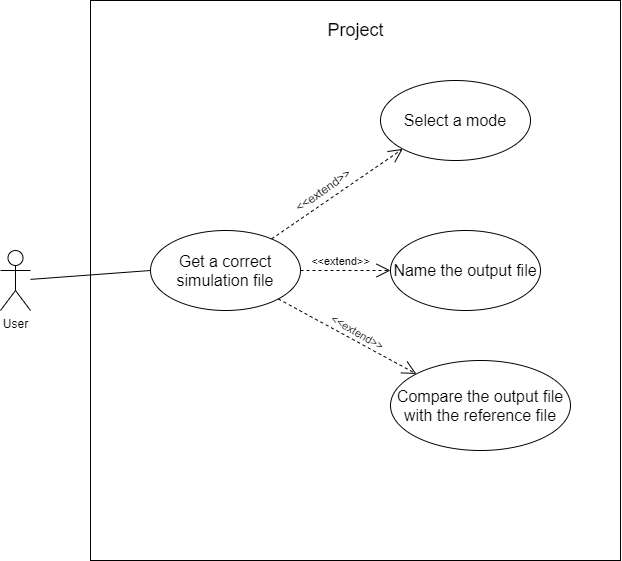

The diagram above was exported from draw.io. Its source (the exported page's mxGraphModel, read from the mxfile embedded in the PNG):
<mxGraphModel dx="1117" dy="710" grid="1" gridSize="10" guides="1" tooltips="1" connect="1" arrows="1" fold="1" page="1" pageScale="1" pageWidth="827" pageHeight="1169" math="0" shadow="0">
  <root>
    <mxCell id="HpgWZL6irrlq3ANJ14E6-0" />
    <mxCell id="HpgWZL6irrlq3ANJ14E6-1" parent="HpgWZL6irrlq3ANJ14E6-0" />
    <mxCell id="HpgWZL6irrlq3ANJ14E6-2" value="" style="verticalLabelPosition=bottom;verticalAlign=top;html=1;shape=mxgraph.basic.rect;fillColor2=none;strokeWidth=1;size=20;indent=5;connectable=1;noLabel=0;editable=0;movableLabel=1;" vertex="1" parent="HpgWZL6irrlq3ANJ14E6-1">
      <mxGeometry x="210" y="120" width="530" height="560" as="geometry">
        <mxPoint x="-6" y="-272" as="offset" />
      </mxGeometry>
    </mxCell>
    <mxCell id="HpgWZL6irrlq3ANJ14E6-3" value="User" style="shape=umlActor;verticalLabelPosition=bottom;verticalAlign=top;html=1;" vertex="1" parent="HpgWZL6irrlq3ANJ14E6-1">
      <mxGeometry x="120" y="370" width="30" height="60" as="geometry" />
    </mxCell>
    <mxCell id="HpgWZL6irrlq3ANJ14E6-4" value="&lt;font style=&quot;font-size: 18px&quot;&gt;Project&lt;/font&gt;" style="text;html=1;resizable=0;autosize=1;align=center;verticalAlign=middle;points=[];fillColor=none;strokeColor=none;rounded=0;" vertex="1" parent="HpgWZL6irrlq3ANJ14E6-1">
      <mxGeometry x="440" y="140" width="70" height="20" as="geometry" />
    </mxCell>
    <mxCell id="HpgWZL6irrlq3ANJ14E6-5" value="&lt;font style=&quot;font-size: 16px&quot;&gt;Select a mode&lt;/font&gt;" style="ellipse;whiteSpace=wrap;html=1;align=center;" vertex="1" parent="HpgWZL6irrlq3ANJ14E6-1">
      <mxGeometry x="500" y="200" width="150" height="80" as="geometry" />
    </mxCell>
    <mxCell id="HpgWZL6irrlq3ANJ14E6-6" value="&lt;span style=&quot;font-size: 16px&quot;&gt;Name the output file&lt;/span&gt;" style="ellipse;whiteSpace=wrap;html=1;align=center;" vertex="1" parent="HpgWZL6irrlq3ANJ14E6-1">
      <mxGeometry x="510" y="350" width="150" height="80" as="geometry" />
    </mxCell>
    <mxCell id="HpgWZL6irrlq3ANJ14E6-7" value="&lt;font style=&quot;font-size: 16px&quot;&gt;Get a correct simulation file&lt;/font&gt;" style="ellipse;whiteSpace=wrap;html=1;align=center;" vertex="1" parent="HpgWZL6irrlq3ANJ14E6-1">
      <mxGeometry x="270" y="350" width="150" height="80" as="geometry" />
    </mxCell>
    <mxCell id="HpgWZL6irrlq3ANJ14E6-8" value="" style="endArrow=open;dashed=1;endFill=0;endSize=12;html=1;entryX=0;entryY=1;entryDx=0;entryDy=0;" edge="1" parent="HpgWZL6irrlq3ANJ14E6-1" source="HpgWZL6irrlq3ANJ14E6-7" target="HpgWZL6irrlq3ANJ14E6-5">
      <mxGeometry width="160" relative="1" as="geometry">
        <mxPoint x="300" y="320" as="sourcePoint" />
        <mxPoint x="460" y="320" as="targetPoint" />
      </mxGeometry>
    </mxCell>
    <mxCell id="HpgWZL6irrlq3ANJ14E6-9" value="&lt;font style=&quot;font-size: 12px&quot;&gt;&amp;lt;&amp;lt;extend&amp;gt;&amp;gt;&lt;/font&gt;" style="edgeLabel;html=1;align=center;verticalAlign=middle;resizable=0;points=[];rotation=-35;" vertex="1" connectable="0" parent="HpgWZL6irrlq3ANJ14E6-8">
      <mxGeometry x="-0.2721" y="-3" relative="1" as="geometry">
        <mxPoint x="-0.25" y="-18.3" as="offset" />
      </mxGeometry>
    </mxCell>
    <mxCell id="HpgWZL6irrlq3ANJ14E6-10" value="" style="endArrow=open;dashed=1;endFill=0;endSize=12;html=1;entryX=0;entryY=0.5;entryDx=0;entryDy=0;exitX=1;exitY=0.5;exitDx=0;exitDy=0;" edge="1" parent="HpgWZL6irrlq3ANJ14E6-1" source="HpgWZL6irrlq3ANJ14E6-7" target="HpgWZL6irrlq3ANJ14E6-6">
      <mxGeometry width="160" relative="1" as="geometry">
        <mxPoint x="401.00572295671645" y="368.40940356972135" as="sourcePoint" />
        <mxPoint x="532.2817190942576" y="278.45113572690843" as="targetPoint" />
      </mxGeometry>
    </mxCell>
    <mxCell id="HpgWZL6irrlq3ANJ14E6-11" value="&amp;lt;&amp;lt;extend&amp;gt;&amp;gt;" style="edgeLabel;html=1;align=center;verticalAlign=middle;resizable=0;points=[];" vertex="1" connectable="0" parent="HpgWZL6irrlq3ANJ14E6-10">
      <mxGeometry x="-0.2871" relative="1" as="geometry">
        <mxPoint x="8.24" y="-10" as="offset" />
      </mxGeometry>
    </mxCell>
    <mxCell id="HpgWZL6irrlq3ANJ14E6-12" value="" style="endArrow=none;endFill=0;endSize=12;html=1;entryX=0;entryY=0.5;entryDx=0;entryDy=0;" edge="1" parent="HpgWZL6irrlq3ANJ14E6-1" source="HpgWZL6irrlq3ANJ14E6-3" target="HpgWZL6irrlq3ANJ14E6-7">
      <mxGeometry width="160" relative="1" as="geometry">
        <mxPoint x="260" y="470" as="sourcePoint" />
        <mxPoint x="420" y="470" as="targetPoint" />
      </mxGeometry>
    </mxCell>
    <mxCell id="HpgWZL6irrlq3ANJ14E6-13" value="&lt;span style=&quot;font-size: 16px&quot;&gt;Compare the output file with the reference file&lt;/span&gt;" style="ellipse;whiteSpace=wrap;html=1;align=center;" vertex="1" parent="HpgWZL6irrlq3ANJ14E6-1">
      <mxGeometry x="510" y="480" width="180" height="90" as="geometry" />
    </mxCell>
    <mxCell id="HpgWZL6irrlq3ANJ14E6-14" value="" style="endArrow=open;dashed=1;endFill=0;endSize=12;html=1;entryX=0;entryY=0;entryDx=0;entryDy=0;exitX=1;exitY=1;exitDx=0;exitDy=0;" edge="1" parent="HpgWZL6irrlq3ANJ14E6-1" source="HpgWZL6irrlq3ANJ14E6-7" target="HpgWZL6irrlq3ANJ14E6-13">
      <mxGeometry width="160" relative="1" as="geometry">
        <mxPoint x="430.0000000000002" y="400" as="sourcePoint" />
        <mxPoint x="519.9999999999982" y="400" as="targetPoint" />
      </mxGeometry>
    </mxCell>
    <mxCell id="HpgWZL6irrlq3ANJ14E6-15" value="&amp;lt;&amp;lt;extend&amp;gt;&amp;gt;" style="edgeLabel;html=1;align=center;verticalAlign=middle;resizable=0;points=[];rotation=30;" vertex="1" connectable="0" parent="HpgWZL6irrlq3ANJ14E6-14">
      <mxGeometry x="-0.2871" relative="1" as="geometry">
        <mxPoint x="29.729999999999997" y="5.72" as="offset" />
      </mxGeometry>
    </mxCell>
  </root>
</mxGraphModel>